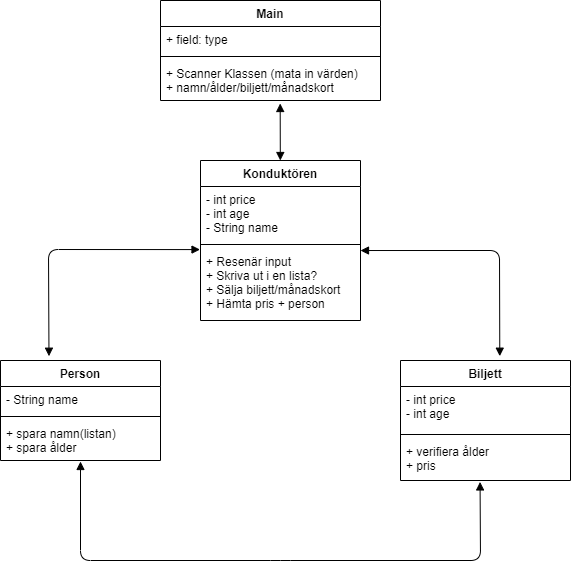

The diagram above was exported from draw.io. Its source (the exported page's mxGraphModel, read from the mxfile embedded in the PNG):
<mxGraphModel dx="965" dy="617" grid="1" gridSize="10" guides="1" tooltips="1" connect="1" arrows="1" fold="1" page="1" pageScale="1" pageWidth="850" pageHeight="1100" math="0" shadow="0">
  <root>
    <mxCell id="0" />
    <mxCell id="1" parent="0" />
    <mxCell id="iUBicU-PLyl49wMYSxX4-1" value="Konduktören" style="swimlane;fontStyle=1;align=center;verticalAlign=top;childLayout=stackLayout;horizontal=1;startSize=26;horizontalStack=0;resizeParent=1;resizeParentMax=0;resizeLast=0;collapsible=1;marginBottom=0;" parent="1" vertex="1">
      <mxGeometry x="320" y="280" width="160" height="160" as="geometry" />
    </mxCell>
    <mxCell id="iUBicU-PLyl49wMYSxX4-2" value="- int price&#10;- int age&#10;- String name" style="text;strokeColor=none;fillColor=none;align=left;verticalAlign=top;spacingLeft=4;spacingRight=4;overflow=hidden;rotatable=0;points=[[0,0.5],[1,0.5]];portConstraint=eastwest;" parent="iUBicU-PLyl49wMYSxX4-1" vertex="1">
      <mxGeometry y="26" width="160" height="54" as="geometry" />
    </mxCell>
    <mxCell id="iUBicU-PLyl49wMYSxX4-3" value="" style="line;strokeWidth=1;fillColor=none;align=left;verticalAlign=middle;spacingTop=-1;spacingLeft=3;spacingRight=3;rotatable=0;labelPosition=right;points=[];portConstraint=eastwest;" parent="iUBicU-PLyl49wMYSxX4-1" vertex="1">
      <mxGeometry y="80" width="160" height="8" as="geometry" />
    </mxCell>
    <mxCell id="iUBicU-PLyl49wMYSxX4-4" value="+ Resenär input&#10;+ Skriva ut i en lista?&#10;+ Sälja biljett/månadskort&#10;+ Hämta pris + person" style="text;strokeColor=none;fillColor=none;align=left;verticalAlign=top;spacingLeft=4;spacingRight=4;overflow=hidden;rotatable=0;points=[[0,0.5],[1,0.5]];portConstraint=eastwest;" parent="iUBicU-PLyl49wMYSxX4-1" vertex="1">
      <mxGeometry y="88" width="160" height="72" as="geometry" />
    </mxCell>
    <mxCell id="iUBicU-PLyl49wMYSxX4-5" value="Main" style="swimlane;fontStyle=1;align=center;verticalAlign=top;childLayout=stackLayout;horizontal=1;startSize=26;horizontalStack=0;resizeParent=1;resizeParentMax=0;resizeLast=0;collapsible=1;marginBottom=0;" parent="1" vertex="1">
      <mxGeometry x="280" y="120" width="220" height="100" as="geometry" />
    </mxCell>
    <mxCell id="iUBicU-PLyl49wMYSxX4-6" value="+ field: type" style="text;strokeColor=none;fillColor=none;align=left;verticalAlign=top;spacingLeft=4;spacingRight=4;overflow=hidden;rotatable=0;points=[[0,0.5],[1,0.5]];portConstraint=eastwest;" parent="iUBicU-PLyl49wMYSxX4-5" vertex="1">
      <mxGeometry y="26" width="220" height="26" as="geometry" />
    </mxCell>
    <mxCell id="iUBicU-PLyl49wMYSxX4-7" value="" style="line;strokeWidth=1;fillColor=none;align=left;verticalAlign=middle;spacingTop=-1;spacingLeft=3;spacingRight=3;rotatable=0;labelPosition=right;points=[];portConstraint=eastwest;" parent="iUBicU-PLyl49wMYSxX4-5" vertex="1">
      <mxGeometry y="52" width="220" height="8" as="geometry" />
    </mxCell>
    <mxCell id="iUBicU-PLyl49wMYSxX4-8" value="+ Scanner Klassen (mata in värden)&#10;+ namn/ålder/biljett/månadskort" style="text;strokeColor=none;fillColor=none;align=left;verticalAlign=top;spacingLeft=4;spacingRight=4;overflow=hidden;rotatable=0;points=[[0,0.5],[1,0.5]];portConstraint=eastwest;" parent="iUBicU-PLyl49wMYSxX4-5" vertex="1">
      <mxGeometry y="60" width="220" height="40" as="geometry" />
    </mxCell>
    <mxCell id="iUBicU-PLyl49wMYSxX4-9" value="Person" style="swimlane;fontStyle=1;align=center;verticalAlign=top;childLayout=stackLayout;horizontal=1;startSize=26;horizontalStack=0;resizeParent=1;resizeParentMax=0;resizeLast=0;collapsible=1;marginBottom=0;" parent="1" vertex="1">
      <mxGeometry x="120" y="480" width="160" height="100" as="geometry" />
    </mxCell>
    <mxCell id="iUBicU-PLyl49wMYSxX4-10" value="- String name" style="text;strokeColor=none;fillColor=none;align=left;verticalAlign=top;spacingLeft=4;spacingRight=4;overflow=hidden;rotatable=0;points=[[0,0.5],[1,0.5]];portConstraint=eastwest;" parent="iUBicU-PLyl49wMYSxX4-9" vertex="1">
      <mxGeometry y="26" width="160" height="26" as="geometry" />
    </mxCell>
    <mxCell id="iUBicU-PLyl49wMYSxX4-11" value="" style="line;strokeWidth=1;fillColor=none;align=left;verticalAlign=middle;spacingTop=-1;spacingLeft=3;spacingRight=3;rotatable=0;labelPosition=right;points=[];portConstraint=eastwest;" parent="iUBicU-PLyl49wMYSxX4-9" vertex="1">
      <mxGeometry y="52" width="160" height="8" as="geometry" />
    </mxCell>
    <mxCell id="iUBicU-PLyl49wMYSxX4-12" value="+ spara namn(listan)&#10;+ spara ålder&#10;" style="text;strokeColor=none;fillColor=none;align=left;verticalAlign=top;spacingLeft=4;spacingRight=4;overflow=hidden;rotatable=0;points=[[0,0.5],[1,0.5]];portConstraint=eastwest;" parent="iUBicU-PLyl49wMYSxX4-9" vertex="1">
      <mxGeometry y="60" width="160" height="40" as="geometry" />
    </mxCell>
    <mxCell id="iUBicU-PLyl49wMYSxX4-13" value="Biljett" style="swimlane;fontStyle=1;align=center;verticalAlign=top;childLayout=stackLayout;horizontal=1;startSize=26;horizontalStack=0;resizeParent=1;resizeParentMax=0;resizeLast=0;collapsible=1;marginBottom=0;" parent="1" vertex="1">
      <mxGeometry x="520" y="480" width="170" height="120" as="geometry" />
    </mxCell>
    <mxCell id="iUBicU-PLyl49wMYSxX4-14" value="- int price&#10;- int age" style="text;strokeColor=none;fillColor=none;align=left;verticalAlign=top;spacingLeft=4;spacingRight=4;overflow=hidden;rotatable=0;points=[[0,0.5],[1,0.5]];portConstraint=eastwest;" parent="iUBicU-PLyl49wMYSxX4-13" vertex="1">
      <mxGeometry y="26" width="170" height="44" as="geometry" />
    </mxCell>
    <mxCell id="iUBicU-PLyl49wMYSxX4-15" value="" style="line;strokeWidth=1;fillColor=none;align=left;verticalAlign=middle;spacingTop=-1;spacingLeft=3;spacingRight=3;rotatable=0;labelPosition=right;points=[];portConstraint=eastwest;" parent="iUBicU-PLyl49wMYSxX4-13" vertex="1">
      <mxGeometry y="70" width="170" height="8" as="geometry" />
    </mxCell>
    <mxCell id="iUBicU-PLyl49wMYSxX4-16" value="+ verifiera ålder &#10;+ pris" style="text;strokeColor=none;fillColor=none;align=left;verticalAlign=top;spacingLeft=4;spacingRight=4;overflow=hidden;rotatable=0;points=[[0,0.5],[1,0.5]];portConstraint=eastwest;" parent="iUBicU-PLyl49wMYSxX4-13" vertex="1">
      <mxGeometry y="78" width="170" height="42" as="geometry" />
    </mxCell>
    <mxCell id="iUBicU-PLyl49wMYSxX4-24" value="" style="endArrow=block;startArrow=block;endFill=1;startFill=1;html=1;exitX=0.544;exitY=1.075;exitDx=0;exitDy=0;exitPerimeter=0;" parent="1" source="iUBicU-PLyl49wMYSxX4-8" target="iUBicU-PLyl49wMYSxX4-1" edge="1">
      <mxGeometry width="160" relative="1" as="geometry">
        <mxPoint x="350" y="430" as="sourcePoint" />
        <mxPoint x="510" y="430" as="targetPoint" />
      </mxGeometry>
    </mxCell>
    <mxCell id="iUBicU-PLyl49wMYSxX4-25" value="" style="endArrow=block;startArrow=block;endFill=1;startFill=1;html=1;exitX=0.303;exitY=-0.043;exitDx=0;exitDy=0;exitPerimeter=0;entryX=-0.003;entryY=0.015;entryDx=0;entryDy=0;entryPerimeter=0;" parent="1" source="iUBicU-PLyl49wMYSxX4-9" target="iUBicU-PLyl49wMYSxX4-4" edge="1">
      <mxGeometry width="160" relative="1" as="geometry">
        <mxPoint x="350" y="430" as="sourcePoint" />
        <mxPoint x="510" y="430" as="targetPoint" />
        <Array as="points">
          <mxPoint x="168" y="369" />
        </Array>
      </mxGeometry>
    </mxCell>
    <mxCell id="iUBicU-PLyl49wMYSxX4-26" value="" style="endArrow=block;startArrow=block;endFill=1;startFill=1;html=1;entryX=0.584;entryY=-0.036;entryDx=0;entryDy=0;entryPerimeter=0;exitX=1;exitY=0.028;exitDx=0;exitDy=0;exitPerimeter=0;" parent="1" source="iUBicU-PLyl49wMYSxX4-4" target="iUBicU-PLyl49wMYSxX4-13" edge="1">
      <mxGeometry width="160" relative="1" as="geometry">
        <mxPoint x="350" y="430" as="sourcePoint" />
        <mxPoint x="510" y="430" as="targetPoint" />
        <Array as="points">
          <mxPoint x="619" y="370" />
        </Array>
      </mxGeometry>
    </mxCell>
    <mxCell id="iUBicU-PLyl49wMYSxX4-27" value="" style="endArrow=block;startArrow=block;endFill=1;startFill=1;html=1;entryX=0.468;entryY=1.034;entryDx=0;entryDy=0;entryPerimeter=0;" parent="1" target="iUBicU-PLyl49wMYSxX4-16" edge="1">
      <mxGeometry width="160" relative="1" as="geometry">
        <mxPoint x="200" y="581" as="sourcePoint" />
        <mxPoint x="510" y="540" as="targetPoint" />
        <Array as="points">
          <mxPoint x="200" y="680" />
          <mxPoint x="400" y="680" />
          <mxPoint x="600" y="680" />
        </Array>
      </mxGeometry>
    </mxCell>
  </root>
</mxGraphModel>